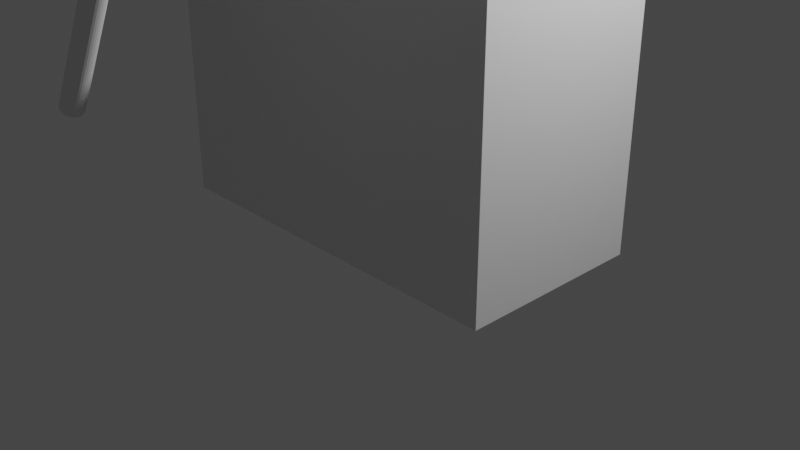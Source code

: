 # Source: test.blend  (saved by Blender 2.81.16; exported with 4.5.12 LTS)
import bpy
from mathutils import Matrix  # noqa: F401  (used for matrix-valued properties, if any)

bpy.ops.wm.read_factory_settings(use_empty=True)
scene = bpy.context.scene
scene.name = 'Scene'

# ---- collections
col_collection = bpy.data.collections.new('Collection'); scene.collection.children.link(col_collection)

# ---- materials (node trees are filled in below, after node groups)
mat_material = bpy.data.materials.new('Material')
mat_material.alpha_threshold = 0.0
mat_material.use_transparent_shadow = False
mat_material.line_color = (0.0, 0.0, 0.0, 1.0)

# ---- material node trees
mat_material.use_nodes = True; mat_material.node_tree.nodes.clear()
_N = mat_material.node_tree.nodes; _L = mat_material.node_tree.links
n0 = _N.new('ShaderNodeOutputMaterial'); n0.name = 'Material Output'; n0.location = (300, 300)
n1 = _N.new('ShaderNodeBsdfPrincipled'); n1.name = 'Principled BSDF'; n1.location = (10, 300)
n1.distribution = 'GGX'
n1.subsurface_method = 'BURLEY'
n1.inputs[2].default_value = 0.4
n1.inputs[3].default_value = 1.45
n1.inputs[27].default_value = (0.0, 0.0, 0.0, 1.0)
n1.inputs[28].default_value = 1.0
_L.new(n1.outputs[0], n0.inputs[0])
n0.is_active_output = True

# ---- world
world_world = bpy.data.worlds.new('World'); scene.world = world_world
world_world.use_nodes = True; world_world.node_tree.nodes.clear()
_N = world_world.node_tree.nodes; _L = world_world.node_tree.links
n0 = _N.new('ShaderNodeOutputWorld'); n0.name = 'World Output'; n0.location = (300, 300)
n1 = _N.new('ShaderNodeBackground'); n1.name = 'Background'; n1.location = (10, 300)
n1.inputs[0].default_value = (0.05088, 0.05088, 0.05088, 1.0)
_L.new(n1.outputs[0], n0.inputs[0])
n0.is_active_output = True
world_world.color = (0.05088, 0.05088, 0.05088)
world_world.use_sun_shadow = False
world_world.sun_shadow_jitter_overblur = 0.0

# ---- cameras
cam_camera = bpy.data.cameras.new('Camera')
cam_camera.clip_end = 100.0
cam_camera.ortho_scale = 7.314

# ---- lights
light_light = bpy.data.lights.new('Light', 'POINT')
light_light.transmission_factor = 0.0
light_light.energy = 1000.0
light_light.shadow_soft_size = 0.1
light_light.shadow_maximum_resolution = 0.006
light_light.use_absolute_resolution = True

# ---- meshes
me_cube = bpy.data.meshes.new('Cube')
me_cube.from_pydata([(-0.1684, -0.3705, 0.01568), (-0.1595, -0.3725, 0.01056), (-0.151, -0.3785, 0.005639), (-0.1431, -0.3882, 0.0011), (-0.1362, -0.4013, -0.002878), (-0.1306, -0.4172, -0.006142), (-0.1264, -0.4353, -0.008568), (-0.1238, -0.455, -0.01006), (-0.1229, -0.4755, -0.01057), (-0.1238, -0.496, -0.01006), (-0.1264, -0.5157, -0.008568), (-0.1306, -0.5339, -0.006142), (-0.1362, -0.5498, -0.002878), (-0.1431, -0.5628, 0.0011), (-0.151, -0.5725, 0.005639), (-0.1595, -0.5785, 0.01056), (-0.1684, -0.5805, 0.01568), (-0.1773, -0.5785, 0.02081), (-0.1858, -0.5725, 0.02573), (-0.1936, -0.5628, 0.03027), (-0.2005, -0.5498, 0.03425), (-0.2062, -0.5339, 0.03751), (-0.2104, -0.5157, 0.03994), (-0.213, -0.496, 0.04143), (-0.2138, -0.4755, 0.04193), (-0.213, -0.455, 0.04143), (-0.2104, -0.4353, 0.03994), (-0.2062, -0.4172, 0.03751), (-0.2005, -0.4013, 0.03425), (-0.1936, -0.3882, 0.03027), (-0.1858, -0.3785, 0.02573), (-0.1773, -0.3725, 0.02081), (-0.2059, 0.5681, -0.04469), (-0.1966, 0.566, -0.05006), (-0.1877, 0.5598, -0.05522), (-0.1794, 0.5496, -0.05997), (-0.1722, 0.5359, -0.06414), (-0.1663, 0.5193, -0.06756), (-0.1619, 0.5002, -0.0701), (-0.1592, 0.4796, -0.07166), (-0.1583, 0.4581, -0.07219), (-0.1592, 0.4367, -0.07166), (-0.1619, 0.4161, -0.0701), (-0.1663, 0.397, -0.06756), (-0.1722, 0.3804, -0.06414), (-0.1794, 0.3667, -0.05997), (-0.1877, 0.3565, -0.05522), (-0.1966, 0.3503, -0.05006), (-0.2059, 0.3481, -0.04469), (-0.2152, 0.3503, -0.03933), (-0.2241, 0.3565, -0.03417), (-0.2323, 0.3667, -0.02941), (-0.2396, 0.3804, -0.02525), (-0.2455, 0.397, -0.02183), (-0.2499, 0.4161, -0.01928), (-0.2526, 0.4367, -0.01772), (-0.2535, 0.4581, -0.01719), (-0.2526, 0.4796, -0.01772), (-0.2499, 0.5002, -0.01928), (-0.2455, 0.5193, -0.02183), (-0.2396, 0.5359, -0.02525), (-0.2323, 0.5496, -0.02941), (-0.2241, 0.5598, -0.03417), (-0.2152, 0.566, -0.03933), (-0.7493, -0.3705, 0.4088), (-0.7391, -0.3725, 0.4088), (-0.7293, -0.3785, 0.4088), (-0.7202, -0.3882, 0.4088), (-0.7122, -0.4013, 0.4088), (-0.7057, -0.4172, 0.4088), (-0.7008, -0.4353, 0.4088), (-0.6979, -0.455, 0.4088), (-0.6968, -0.4755, 0.4088), (-0.6979, -0.496, 0.4088), (-0.7008, -0.5157, 0.4088), (-0.7057, -0.5339, 0.4088), (-0.7122, -0.5498, 0.4088), (-0.7202, -0.5628, 0.4088), (-0.7293, -0.5725, 0.4088), (-0.7391, -0.5785, 0.4088), (-0.7493, -0.5805, 0.4088), (-0.7596, -0.5785, 0.4088), (-0.7694, -0.5725, 0.4088), (-0.7785, -0.5628, 0.4088), (-0.7865, -0.5498, 0.4088), (-0.793, -0.5339, 0.4088), (-0.7978, -0.5157, 0.4088), (-0.8008, -0.496, 0.4088), (-0.8018, -0.4755, 0.4088), (-0.8008, -0.455, 0.4088), (-0.7978, -0.4353, 0.4088), (-0.793, -0.4172, 0.4088), (-0.7865, -0.4013, 0.4088), (-0.7785, -0.3882, 0.4088), (-0.7694, -0.3785, 0.4088), (-0.7596, -0.3725, 0.4088), (-0.7493, 0.5681, 0.3338), (-0.7386, 0.566, 0.3338), (-0.7283, 0.5598, 0.3338), (-0.7188, 0.5496, 0.3338), (-0.7105, 0.5359, 0.3338), (-0.7036, 0.5193, 0.3338), (-0.6985, 0.5002, 0.3338), (-0.6954, 0.4796, 0.3338), (-0.6943, 0.4581, 0.3338), (-0.6954, 0.4367, 0.3338), (-0.6985, 0.4161, 0.3338), (-0.7036, 0.397, 0.3338), (-0.7105, 0.3804, 0.3338), (-0.7188, 0.3667, 0.3338), (-0.7283, 0.3565, 0.3338), (-0.7386, 0.3503, 0.3338), (-0.7493, 0.3481, 0.3338), (-0.7601, 0.3503, 0.3338), (-0.7704, 0.3565, 0.3338), (-0.7799, 0.3667, 0.3338), (-0.7882, 0.3804, 0.3338), (-0.7951, 0.397, 0.3338), (-0.8002, 0.4161, 0.3338), (-0.8033, 0.4367, 0.3338), (-0.8043, 0.4581, 0.3338), (-0.8033, 0.4796, 0.3338), (-0.8002, 0.5002, 0.3338), (-0.7951, 0.5193, 0.3338), (-0.7882, 0.5359, 0.3338), (-0.7799, 0.5496, 0.3338), (-0.7704, 0.5598, 0.3338), (-0.7601, 0.566, 0.3338), (1.0, 1.0, 1.0), (1.0, 1.0, -1.0), (1.0, -1.0, 1.0), (1.0, -1.0, -1.0), (-1.0, 1.0, 1.0), (-1.0, 1.0, -1.0), (-1.0, -1.0, 1.0), (-1.0, -1.0, -1.0), (-0.7036, 0.397, 1.0), (-0.7493, 0.5681, 1.0), (-0.7601, 0.566, 1.0), (-0.7704, 0.5598, 1.0), (-0.8002, 0.4161, 1.0), (-0.7951, 0.397, 1.0), (-0.8033, 0.4367, 1.0), (-0.7882, 0.3804, 1.0), (-0.7601, 0.3503, 1.0), (-0.7493, 0.3481, 1.0), (-0.7704, 0.3565, 1.0), (-0.6954, 0.4796, 1.0), (-0.7188, 0.5496, 1.0), (-0.6943, 0.4581, 1.0), (-0.6985, 0.5002, 1.0), (-0.7386, 0.3503, 1.0), (-0.7882, 0.5359, 1.0), (-0.7799, 0.5496, 1.0), (-0.7951, 0.5193, 1.0), (-0.6954, 0.4367, 1.0), (-0.7188, 0.3667, 1.0), (-0.7105, 0.3804, 1.0), (-0.6985, 0.4161, 1.0), (-0.8043, 0.4581, 1.0), (-0.7799, 0.3667, 1.0), (-0.8033, 0.4796, 1.0), (-0.7105, 0.5359, 1.0), (-0.7283, 0.3565, 1.0), (-0.7036, 0.5193, 1.0), (-0.8002, 0.5002, 1.0), (-0.7283, 0.5598, 1.0), (-0.7386, 0.566, 1.0), (-0.7057, -0.5339, 1.0), (-0.7493, -0.3705, 1.0), (-0.7596, -0.3725, 1.0), (-0.7694, -0.3785, 1.0), (-0.7978, -0.5157, 1.0), (-0.793, -0.5339, 1.0), (-0.8008, -0.496, 1.0), (-0.7865, -0.5498, 1.0), (-0.7596, -0.5785, 1.0), (-0.7493, -0.5805, 1.0), (-0.7694, -0.5725, 1.0), (-0.6979, -0.455, 1.0), (-0.7202, -0.3882, 1.0), (-0.6968, -0.4755, 1.0), (-0.7008, -0.4353, 1.0), (-0.7391, -0.5785, 1.0), (-0.7865, -0.4013, 1.0), (-0.7785, -0.3882, 1.0), (-0.793, -0.4172, 1.0), (-0.6979, -0.496, 1.0), (-0.7202, -0.5628, 1.0), (-0.7122, -0.5498, 1.0), (-0.7008, -0.5157, 1.0), (-0.8018, -0.4755, 1.0), (-0.7785, -0.5628, 1.0), (-0.8008, -0.455, 1.0), (-0.7122, -0.4013, 1.0), (-0.7293, -0.5725, 1.0), (-0.7057, -0.4172, 1.0), (-0.7978, -0.4353, 1.0), (-0.7293, -0.3785, 1.0), (-0.7391, -0.3725, 1.0), (0.4326, 0.5496, 1.0), (0.4216, 0.3565, 1.0), (0.4422, 0.5359, 1.0), (0.4326, 0.3667, 1.0), (0.4501, 0.5193, 1.0), (0.4422, 0.3804, 1.0), (0.4559, 0.5002, 1.0), (0.4501, 0.397, 1.0), (0.4559, 0.4161, 1.0), (0.4596, 0.4796, 1.0), (0.4596, 0.4367, 1.0), (0.4608, 0.4581, 1.0), (0.3849, 0.566, 1.0), (0.3973, 0.3481, 1.0), (0.4097, 0.566, 1.0), (0.3973, 0.5681, 1.0), (0.4097, 0.3503, 1.0), (0.4216, 0.5598, 1.0), (0.373, 0.3565, 1.0), (0.3849, 0.3503, 1.0), (0.362, 0.3667, 1.0), (0.373, 0.5598, 1.0), (0.3524, 0.5359, 1.0), (0.3445, 0.5193, 1.0), (0.3524, 0.3804, 1.0), (0.362, 0.5496, 1.0), (0.3445, 0.397, 1.0), (0.335, 0.4796, 1.0), (0.3386, 0.5002, 1.0), (0.3386, 0.4161, 1.0), (0.3338, 0.4581, 1.0), (0.335, 0.4367, 1.0), (0.4336, -0.3882, 1.0), (0.4231, -0.5725, 1.0), (0.4428, -0.4013, 1.0), (0.4336, -0.5628, 1.0), (0.4503, -0.4172, 1.0), (0.4428, -0.5498, 1.0), (0.4559, -0.4353, 1.0), (0.4503, -0.5339, 1.0), (0.4559, -0.5157, 1.0), (0.4594, -0.455, 1.0), (0.4594, -0.496, 1.0), (0.4605, -0.4755, 1.0), (0.3881, -0.5785, 1.0), (0.3999, -0.5805, 1.0), (0.4117, -0.3725, 1.0), (0.3999, -0.3705, 1.0), (0.4117, -0.5785, 1.0), (0.4231, -0.3785, 1.0), (0.3767, -0.5725, 1.0), (0.3881, -0.3725, 1.0), (0.3662, -0.3882, 1.0), (0.3662, -0.5628, 1.0), (0.3767, -0.3785, 1.0), (0.357, -0.4013, 1.0), (0.3495, -0.4172, 1.0), (0.357, -0.5498, 1.0), (0.3495, -0.5339, 1.0), (0.3405, -0.455, 1.0), (0.3439, -0.4353, 1.0), (0.3439, -0.5157, 1.0), (0.3393, -0.4755, 1.0), (0.3405, -0.496, 1.0)], [], [(0, 1, 246, 247), (1, 2, 249, 246), (2, 3, 232, 249), (3, 4, 234, 232), (4, 5, 236, 234), (5, 6, 238, 236), (6, 7, 241, 238), (7, 8, 243, 241), (8, 9, 242, 243), (9, 10, 240, 242), (10, 11, 239, 240), (11, 12, 237, 239), (12, 13, 235, 237), (13, 14, 233, 235), (14, 15, 248, 233), (15, 16, 245, 248), (16, 17, 244, 245), (17, 18, 250, 244), (18, 19, 253, 250), (19, 20, 257, 253), (20, 21, 258, 257), (21, 22, 261, 258), (22, 23, 263, 261), (23, 24, 262, 263), (24, 25, 259, 262), (25, 26, 260, 259), (26, 27, 256, 260), (27, 28, 255, 256), (28, 29, 252, 255), (29, 30, 254, 252), (30, 31, 251, 254), (31, 0, 247, 251), (0, 31, 30, 29, 28, 27, 26, 25, 24, 23, 22, 21, 20, 19, 18, 17, 16, 15, 14, 13, 12, 11, 10, 9, 8, 7, 6, 5, 4, 3, 2, 1), (32, 33, 214, 215), (33, 34, 217, 214), (34, 35, 200, 217), (35, 36, 202, 200), (36, 37, 204, 202), (37, 38, 206, 204), (38, 39, 209, 206), (39, 40, 211, 209), (40, 41, 210, 211), (41, 42, 208, 210), (42, 43, 207, 208), (43, 44, 205, 207), (44, 45, 203, 205), (45, 46, 201, 203), (46, 47, 216, 201), (47, 48, 213, 216), (48, 49, 219, 213), (49, 50, 218, 219), (50, 51, 220, 218), (51, 52, 224, 220), (52, 53, 226, 224), (53, 54, 229, 226), (54, 55, 231, 229), (55, 56, 230, 231), (56, 57, 227, 230), (57, 58, 228, 227), (58, 59, 223, 228), (59, 60, 222, 223), (60, 61, 225, 222), (61, 62, 221, 225), (62, 63, 212, 221), (63, 32, 215, 212), (32, 63, 62, 61, 60, 59, 58, 57, 56, 55, 54, 53, 52, 51, 50, 49, 48, 47, 46, 45, 44, 43, 42, 41, 40, 39, 38, 37, 36, 35, 34, 33), (64, 65, 199, 169), (65, 66, 198, 199), (66, 67, 180, 198), (67, 68, 194, 180), (68, 69, 196, 194), (69, 70, 182, 196), (70, 71, 179, 182), (71, 72, 181, 179), (72, 73, 187, 181), (73, 74, 190, 187), (74, 75, 168, 190), (75, 76, 189, 168), (76, 77, 188, 189), (77, 78, 195, 188), (78, 79, 183, 195), (79, 80, 177, 183), (80, 81, 176, 177), (81, 82, 178, 176), (82, 83, 192, 178), (83, 84, 175, 192), (84, 85, 173, 175), (85, 86, 172, 173), (86, 87, 174, 172), (87, 88, 191, 174), (88, 89, 193, 191), (89, 90, 197, 193), (90, 91, 186, 197), (91, 92, 184, 186), (92, 93, 185, 184), (93, 94, 171, 185), (94, 95, 170, 171), (95, 64, 169, 170), (64, 95, 94, 93, 92, 91, 90, 89, 88, 87, 86, 85, 84, 83, 82, 81, 80, 79, 78, 77, 76, 75, 74, 73, 72, 71, 70, 69, 68, 67, 66, 65), (96, 97, 167, 137), (97, 98, 166, 167), (98, 99, 148, 166), (99, 100, 162, 148), (100, 101, 164, 162), (101, 102, 150, 164), (102, 103, 147, 150), (103, 104, 149, 147), (104, 105, 155, 149), (105, 106, 158, 155), (106, 107, 136, 158), (107, 108, 157, 136), (108, 109, 156, 157), (109, 110, 163, 156), (110, 111, 151, 163), (111, 112, 145, 151), (112, 113, 144, 145), (113, 114, 146, 144), (114, 115, 160, 146), (115, 116, 143, 160), (116, 117, 141, 143), (117, 118, 140, 141), (118, 119, 142, 140), (119, 120, 159, 142), (120, 121, 161, 159), (121, 122, 165, 161), (122, 123, 154, 165), (123, 124, 152, 154), (124, 125, 153, 152), (125, 126, 139, 153), (126, 127, 138, 139), (127, 96, 137, 138), (96, 127, 126, 125, 124, 123, 122, 121, 120, 119, 118, 117, 116, 115, 114, 113, 112, 111, 110, 109, 108, 107, 106, 105, 104, 103, 102, 101, 100, 99, 98, 97), (128, 132, 159, 161, 165, 154, 152, 153, 139, 138, 137, 167, 166, 148, 162, 164, 150, 147, 149), (131, 130, 134, 135), (135, 134, 132, 133), (133, 129, 131, 135), (129, 128, 130, 131), (133, 132, 128, 129), (149, 230, 227, 228, 223, 222, 225, 221, 212, 215, 214, 217, 200, 202, 204, 206, 209, 211, 128), (130, 181, 187, 190, 168, 189, 188, 195, 183, 177, 176, 178, 192, 175, 173, 172, 174, 191, 134), (128, 211, 210, 208, 207, 205, 203, 201, 216, 213, 219, 218, 220, 224, 226, 229, 231, 230, 149, 155, 158, 136, 157, 156, 163, 151, 145, 144, 146, 160, 143, 141, 140, 142, 159, 132, 134, 191, 193, 197, 186, 184, 185, 171, 170, 169, 199, 198, 180, 194, 196, 182, 179, 181, 262, 259, 260, 256, 255, 252, 254, 251, 247, 246, 249, 232, 234, 236, 238, 241, 243, 130), (130, 243, 242, 240, 239, 237, 235, 233, 248, 245, 244, 250, 253, 257, 258, 261, 263, 262, 181)])
_uv = me_cube.uv_layers.new(name='UVMap')
_uv.uv.foreach_set('vector', [1.0, 0.5, 0.9688, 0.5, 0.9688, 0.6813, 1.0, 0.6804, 0.9688, 0.5, 0.9375, 0.5, 0.9375, 0.6823, 0.9688, 0.6813, 0.9375, 0.5, 0.9062, 0.5, 0.9062, 0.6831, 0.9375, 0.6823, 0.9062, 0.5, 0.875, 0.5, 0.875, 0.6838, 0.9062, 0.6831, 0.875, 0.5, 0.8438, 0.5, 0.8438, 0.6844, 0.875, 0.6838, 0.8438, 0.5, 0.8125, 0.5, 0.8125, 0.6849, 0.8438, 0.6844, 0.8125, 0.5, 0.7812, 0.5, 0.7812, 0.6851, 0.8125, 0.6849, 0.7812, 0.5, 0.75, 0.5, 0.75, 0.6852, 0.7812, 0.6851, 0.75, 0.5, 0.7188, 0.5, 0.7188, 0.6851, 0.75, 0.6852, 0.7188, 0.5, 0.6875, 0.5, 0.6875, 0.6849, 0.7188, 0.6851, 0.6875, 0.5, 0.6562, 0.5, 0.6562, 0.6844, 0.6875, 0.6849, 0.6562, 0.5, 0.625, 0.5, 0.625, 0.6838, 0.6562, 0.6844, 0.625, 0.5, 0.5938, 0.5, 0.5938, 0.6831, 0.625, 0.6838, 0.5938, 0.5, 0.5625, 0.5, 0.5625, 0.6823, 0.5938, 0.6831, 0.5625, 0.5, 0.5312, 0.5, 0.5312, 0.6813, 0.5625, 0.6823, 0.5312, 0.5, 0.5, 0.5, 0.5, 0.6804, 0.5312, 0.6813, 0.5, 0.5, 0.4688, 0.5, 0.4688, 0.6795, 0.5, 0.6804, 0.4688, 0.5, 0.4375, 0.5, 0.4375, 0.6786, 0.4688, 0.6795, 0.4375, 0.5, 0.4062, 0.5, 0.4062, 0.6777, 0.4375, 0.6786, 0.4062, 0.5, 0.375, 0.5, 0.375, 0.677, 0.4062, 0.6777, 0.375, 0.5, 0.3438, 0.5, 0.3438, 0.6764, 0.375, 0.677, 0.3438, 0.5, 0.3125, 0.5, 0.3125, 0.676, 0.3438, 0.6764, 0.3125, 0.5, 0.2812, 0.5, 0.2812, 0.6757, 0.3125, 0.676, 0.2812, 0.5, 0.25, 0.5, 0.25, 0.6756, 0.2812, 0.6757, 0.25, 0.5, 0.2188, 0.5, 0.2188, 0.6757, 0.25, 0.6756, 0.2188, 0.5, 0.1875, 0.5, 0.1875, 0.676, 0.2188, 0.6757, 0.1875, 0.5, 0.1562, 0.5, 0.1562, 0.6764, 0.1875, 0.676, 0.1562, 0.5, 0.125, 0.5, 0.125, 0.677, 0.1562, 0.6764, 0.125, 0.5, 0.09375, 0.5, 0.09375, 0.6777, 0.125, 0.677, 0.09375, 0.5, 0.0625, 0.5, 0.0625, 0.6786, 0.09375, 0.6777, 0.0625, 0.5, 0.03125, 0.5, 0.03125, 0.6795, 0.0625, 0.6786, 0.03125, 0.5, 0.0, 0.5, 0.0, 0.6804, 0.03125, 0.6795, 0.75, 0.49, 0.7032, 0.4854, 0.6582, 0.4717, 0.6167, 0.4496, 0.5803, 0.4197, 0.5504, 0.3833, 0.5283, 0.3418, 0.5146, 0.2968, 0.51, 0.25, 0.5146, 0.2032, 0.5283, 0.1582, 0.5504, 0.1167, 0.5803, 0.08029, 0.6167, 0.05045, 0.6582, 0.02827, 0.7032, 0.01461, 0.75, 0.01, 0.7968, 0.01461, 0.8418, 0.02827, 0.8833, 0.05045, 0.9197, 0.08029, 0.9496, 0.1167, 0.9717, 0.1582, 0.9854, 0.2032, 0.99, 0.25, 0.9854, 0.2968, 0.9717, 0.3418, 0.9496, 0.3833, 0.9197, 0.4197, 0.8833, 0.4496, 0.8418, 0.4717, 0.7968, 0.4854, 1.0, 0.5, 0.9688, 0.5, 0.9688, 0.6837, 1.0, 0.6828, 0.9688, 0.5, 0.9375, 0.5, 0.9375, 0.6846, 0.9688, 0.6837, 0.9375, 0.5, 0.9062, 0.5, 0.9062, 0.6854, 0.9375, 0.6846, 0.9062, 0.5, 0.875, 0.5, 0.875, 0.6862, 0.9062, 0.6854, 0.875, 0.5, 0.8438, 0.5, 0.8438, 0.6868, 0.875, 0.6862, 0.8438, 0.5, 0.8125, 0.5, 0.8125, 0.6872, 0.8438, 0.6868, 0.8125, 0.5, 0.7812, 0.5, 0.7812, 0.6875, 0.8125, 0.6872, 0.7812, 0.5, 0.75, 0.5, 0.75, 0.6876, 0.7812, 0.6875, 0.75, 0.5, 0.7188, 0.5, 0.7188, 0.6875, 0.75, 0.6876, 0.7188, 0.5, 0.6875, 0.5, 0.6875, 0.6872, 0.7188, 0.6875, 0.6875, 0.5, 0.6562, 0.5, 0.6562, 0.6868, 0.6875, 0.6872, 0.6562, 0.5, 0.625, 0.5, 0.625, 0.6862, 0.6562, 0.6868, 0.625, 0.5, 0.5938, 0.5, 0.5938, 0.6854, 0.625, 0.6862, 0.5938, 0.5, 0.5625, 0.5, 0.5625, 0.6846, 0.5938, 0.6854, 0.5625, 0.5, 0.5312, 0.5, 0.5312, 0.6837, 0.5625, 0.6846, 0.5312, 0.5, 0.5, 0.5, 0.5, 0.6828, 0.5312, 0.6837, 0.5, 0.5, 0.4688, 0.5, 0.4688, 0.6818, 0.5, 0.6828, 0.4688, 0.5, 0.4375, 0.5, 0.4375, 0.6809, 0.4688, 0.6818, 0.4375, 0.5, 0.4062, 0.5, 0.4062, 0.6801, 0.4375, 0.6809, 0.4062, 0.5, 0.375, 0.5, 0.375, 0.6794, 0.4062, 0.6801, 0.375, 0.5, 0.3438, 0.5, 0.3438, 0.6788, 0.375, 0.6794, 0.3438, 0.5, 0.3125, 0.5, 0.3125, 0.6783, 0.3438, 0.6788, 0.3125, 0.5, 0.2812, 0.5, 0.2812, 0.6781, 0.3125, 0.6783, 0.2812, 0.5, 0.25, 0.5, 0.25, 0.678, 0.2812, 0.6781, 0.25, 0.5, 0.2188, 0.5, 0.2188, 0.6781, 0.25, 0.678, 0.2188, 0.5, 0.1875, 0.5, 0.1875, 0.6783, 0.2188, 0.6781, 0.1875, 0.5, 0.1562, 0.5, 0.1562, 0.6788, 0.1875, 0.6783, 0.1562, 0.5, 0.125, 0.5, 0.125, 0.6794, 0.1562, 0.6788, 0.125, 0.5, 0.09375, 0.5, 0.09375, 0.6801, 0.125, 0.6794, 0.09375, 0.5, 0.0625, 0.5, 0.0625, 0.6809, 0.09375, 0.6801, 0.0625, 0.5, 0.03125, 0.5, 0.03125, 0.6818, 0.0625, 0.6809, 0.03125, 0.5, 0.0, 0.5, 0.0, 0.6828, 0.03125, 0.6818, 0.75, 0.49, 0.7032, 0.4854, 0.6582, 0.4717, 0.6167, 0.4496, 0.5803, 0.4197, 0.5504, 0.3833, 0.5283, 0.3418, 0.5146, 0.2968, 0.51, 0.25, 0.5146, 0.2032, 0.5283, 0.1582, 0.5504, 0.1167, 0.5803, 0.08029, 0.6167, 0.05045, 0.6582, 0.02827, 0.7032, 0.01461, 0.75, 0.01, 0.7968, 0.01461, 0.8418, 0.02827, 0.8833, 0.05045, 0.9197, 0.08029, 0.9496, 0.1167, 0.9717, 0.1582, 0.9854, 0.2032, 0.99, 0.25, 0.9854, 0.2968, 0.9717, 0.3418, 0.9496, 0.3833, 0.9197, 0.4197, 0.8833, 0.4496, 0.8418, 0.4717, 0.7968, 0.4854, 1.0, 0.5, 0.9688, 0.5, 0.9688, 0.5938, 1.0, 0.5938, 0.9688, 0.5, 0.9375, 0.5, 0.9375, 0.5938, 0.9688, 0.5938, 0.9375, 0.5, 0.9062, 0.5, 0.9062, 0.5938, 0.9375, 0.5938, 0.9062, 0.5, 0.875, 0.5, 0.875, 0.5938, 0.9062, 0.5938, 0.875, 0.5, 0.8438, 0.5, 0.8438, 0.5938, 0.875, 0.5938, 0.8438, 0.5, 0.8125, 0.5, 0.8125, 0.5938, 0.8438, 0.5938, 0.8125, 0.5, 0.7812, 0.5, 0.7812, 0.5938, 0.8125, 0.5938, 0.7812, 0.5, 0.75, 0.5, 0.75, 0.5938, 0.7812, 0.5938, 0.75, 0.5, 0.7188, 0.5, 0.7188, 0.5938, 0.75, 0.5938, 0.7188, 0.5, 0.6875, 0.5, 0.6875, 0.5938, 0.7188, 0.5938, 0.6875, 0.5, 0.6562, 0.5, 0.6562, 0.5938, 0.6875, 0.5938, 0.6562, 0.5, 0.625, 0.5, 0.625, 0.5938, 0.6562, 0.5938, 0.625, 0.5, 0.5938, 0.5, 0.5938, 0.5938, 0.625, 0.5938, 0.5938, 0.5, 0.5625, 0.5, 0.5625, 0.5938, 0.5938, 0.5938, 0.5625, 0.5, 0.5312, 0.5, 0.5312, 0.5938, 0.5625, 0.5938, 0.5312, 0.5, 0.5, 0.5, 0.5, 0.5938, 0.5312, 0.5938, 0.5, 0.5, 0.4688, 0.5, 0.4688, 0.5938, 0.5, 0.5938, 0.4688, 0.5, 0.4375, 0.5, 0.4375, 0.5938, 0.4688, 0.5938, 0.4375, 0.5, 0.4062, 0.5, 0.4062, 0.5938, 0.4375, 0.5938, 0.4062, 0.5, 0.375, 0.5, 0.375, 0.5938, 0.4062, 0.5938, 0.375, 0.5, 0.3438, 0.5, 0.3438, 0.5938, 0.375, 0.5938, 0.3438, 0.5, 0.3125, 0.5, 0.3125, 0.5938, 0.3438, 0.5938, 0.3125, 0.5, 0.2812, 0.5, 0.2812, 0.5938, 0.3125, 0.5938, 0.2812, 0.5, 0.25, 0.5, 0.25, 0.5938, 0.2812, 0.5938, 0.25, 0.5, 0.2188, 0.5, 0.2188, 0.5938, 0.25, 0.5938, 0.2188, 0.5, 0.1875, 0.5, 0.1875, 0.5938, 0.2188, 0.5938, 0.1875, 0.5, 0.1562, 0.5, 0.1562, 0.5938, 0.1875, 0.5938, 0.1562, 0.5, 0.125, 0.5, 0.125, 0.5938, 0.1562, 0.5938, 0.125, 0.5, 0.09375, 0.5, 0.09375, 0.5938, 0.125, 0.5938, 0.09375, 0.5, 0.0625, 0.5, 0.0625, 0.5938, 0.09375, 0.5938, 0.0625, 0.5, 0.03125, 0.5, 0.03125, 0.5938, 0.0625, 0.5938, 0.03125, 0.5, 0.0, 0.5, 0.0, 0.5938, 0.03125, 0.5938, 0.75, 0.49, 0.7032, 0.4854, 0.6582, 0.4717, 0.6167, 0.4496, 0.5803, 0.4197, 0.5504, 0.3833, 0.5283, 0.3418, 0.5146, 0.2968, 0.51, 0.25, 0.5146, 0.2032, 0.5283, 0.1582, 0.5504, 0.1167, 0.5803, 0.08029, 0.6167, 0.05045, 0.6582, 0.02827, 0.7032, 0.01461, 0.75, 0.01, 0.7968, 0.01461, 0.8418, 0.02827, 0.8833, 0.05045, 0.9197, 0.08029, 0.9496, 0.1167, 0.9717, 0.1582, 0.9854, 0.2032, 0.99, 0.25, 0.9854, 0.2968, 0.9717, 0.3418, 0.9496, 0.3833, 0.9197, 0.4197, 0.8833, 0.4496, 0.8418, 0.4717, 0.7968, 0.4854, 1.0, 0.5, 0.9688, 0.5, 0.9688, 0.6009, 1.0, 0.6009, 0.9688, 0.5, 0.9375, 0.5, 0.9375, 0.6009, 0.9688, 0.6009, 0.9375, 0.5, 0.9062, 0.5, 0.9062, 0.6009, 0.9375, 0.6009, 0.9062, 0.5, 0.875, 0.5, 0.875, 0.6009, 0.9062, 0.6009, 0.875, 0.5, 0.8438, 0.5, 0.8438, 0.6009, 0.875, 0.6009, 0.8438, 0.5, 0.8125, 0.5, 0.8125, 0.6009, 0.8438, 0.6009, 0.8125, 0.5, 0.7812, 0.5, 0.7812, 0.6009, 0.8125, 0.6009, 0.7812, 0.5, 0.75, 0.5, 0.75, 0.6009, 0.7812, 0.6009, 0.75, 0.5, 0.7188, 0.5, 0.7188, 0.6009, 0.75, 0.6009, 0.7188, 0.5, 0.6875, 0.5, 0.6875, 0.6009, 0.7188, 0.6009, 0.6875, 0.5, 0.6562, 0.5, 0.6562, 0.6009, 0.6875, 0.6009, 0.6562, 0.5, 0.625, 0.5, 0.625, 0.6009, 0.6562, 0.6009, 0.625, 0.5, 0.5938, 0.5, 0.5938, 0.6009, 0.625, 0.6009, 0.5938, 0.5, 0.5625, 0.5, 0.5625, 0.6009, 0.5938, 0.6009, 0.5625, 0.5, 0.5312, 0.5, 0.5312, 0.6009, 0.5625, 0.6009, 0.5312, 0.5, 0.5, 0.5, 0.5, 0.6009, 0.5312, 0.6009, 0.5, 0.5, 0.4688, 0.5, 0.4688, 0.6009, 0.5, 0.6009, 0.4688, 0.5, 0.4375, 0.5, 0.4375, 0.6009, 0.4688, 0.6009, 0.4375, 0.5, 0.4062, 0.5, 0.4062, 0.6009, 0.4375, 0.6009, 0.4062, 0.5, 0.375, 0.5, 0.375, 0.6009, 0.4062, 0.6009, 0.375, 0.5, 0.3438, 0.5, 0.3438, 0.6009, 0.375, 0.6009, 0.3438, 0.5, 0.3125, 0.5, 0.3125, 0.6009, 0.3438, 0.6009, 0.3125, 0.5, 0.2812, 0.5, 0.2812, 0.6009, 0.3125, 0.6009, 0.2812, 0.5, 0.25, 0.5, 0.25, 0.6009, 0.2812, 0.6009, 0.25, 0.5, 0.2188, 0.5, 0.2188, 0.6009, 0.25, 0.6009, 0.2188, 0.5, 0.1875, 0.5, 0.1875, 0.6009, 0.2188, 0.6009, 0.1875, 0.5, 0.1562, 0.5, 0.1562, 0.6009, 0.1875, 0.6009, 0.1562, 0.5, 0.125, 0.5, 0.125, 0.6009, 0.1562, 0.6009, 0.125, 0.5, 0.09375, 0.5, 0.09375, 0.6009, 0.125, 0.6009, 0.09375, 0.5, 0.0625, 0.5, 0.0625, 0.6009, 0.09375, 0.6009, 0.0625, 0.5, 0.03125, 0.5, 0.03125, 0.6009, 0.0625, 0.6009, 0.03125, 0.5, 0.0, 0.5, 0.0, 0.6009, 0.03125, 0.6009, 0.75, 0.49, 0.7032, 0.4854, 0.6582, 0.4717, 0.6167, 0.4496, 0.5803, 0.4197, 0.5504, 0.3833, 0.5283, 0.3418, 0.5146, 0.2968, 0.51, 0.25, 0.5146, 0.2032, 0.5283, 0.1582, 0.5504, 0.1167, 0.5803, 0.08029, 0.6167, 0.05045, 0.6582, 0.02827, 0.7032, 0.01461, 0.75, 0.01, 0.7968, 0.01461, 0.8418, 0.02827, 0.8833, 0.05045, 0.9197, 0.08029, 0.9496, 0.1167, 0.9717, 0.1582, 0.9854, 0.2032, 0.99, 0.25, 0.9854, 0.2968, 0.9717, 0.3418, 0.9496, 0.3833, 0.9197, 0.4197, 0.8833, 0.4496, 0.8418, 0.4717, 0.7968, 0.4854, 0.625, 0.5, 0.875, 0.5, 0.8505, 0.5677, 0.8504, 0.565, 0.85, 0.5625, 0.8494, 0.5601, 0.8485, 0.558, 0.8475, 0.5563, 0.8463, 0.555, 0.845, 0.5542, 0.8437, 0.554, 0.8423, 0.5542, 0.841, 0.555, 0.8398, 0.5563, 0.8388, 0.558, 0.838, 0.5601, 0.8373, 0.5625, 0.8369, 0.565, 0.8368, 0.5677, 0.375, 0.75, 0.625, 0.75, 0.625, 1.0, 0.375, 1.0, 0.375, 0.0, 0.625, 0.0, 0.625, 0.25, 0.375, 0.25, 0.125, 0.5, 0.375, 0.5, 0.375, 0.75, 0.125, 0.75, 0.375, 0.5, 0.625, 0.5, 0.625, 0.75, 0.375, 0.75, 0.375, 0.25, 0.625, 0.25, 0.625, 0.5, 0.375, 0.5, 0.8368, 0.5677, 0.7083, 0.5677, 0.7081, 0.565, 0.7077, 0.5625, 0.7069, 0.5601, 0.706, 0.558, 0.7047, 0.5563, 0.7034, 0.555, 0.7019, 0.5543, 0.7003, 0.554, 0.6988, 0.5542, 0.6973, 0.555, 0.6959, 0.5563, 0.6947, 0.558, 0.6937, 0.5601, 0.693, 0.5625, 0.6926, 0.5651, 0.6924, 0.5677, 0.625, 0.5, 0.625, 0.75, 0.8371, 0.6844, 0.8372, 0.687, 0.8376, 0.6895, 0.8382, 0.6917, 0.839, 0.6937, 0.84, 0.6953, 0.8412, 0.6966, 0.8424, 0.6973, 0.8437, 0.6976, 0.8449, 0.6973, 0.8462, 0.6966, 0.8473, 0.6954, 0.8483, 0.6937, 0.8491, 0.6917, 0.8497, 0.6895, 0.8501, 0.687, 0.8502, 0.6844, 0.875, 0.75, 0.625, 0.5, 0.6924, 0.5677, 0.6926, 0.5704, 0.693, 0.573, 0.6937, 0.5754, 0.6947, 0.5775, 0.6959, 0.5791, 0.6973, 0.5804, 0.6988, 0.5812, 0.7003, 0.5815, 0.7019, 0.5812, 0.7034, 0.5804, 0.7048, 0.5792, 0.706, 0.5774, 0.7069, 0.5754, 0.7077, 0.573, 0.7081, 0.5704, 0.7083, 0.5677, 0.8368, 0.5677, 0.8369, 0.5704, 0.8373, 0.573, 0.838, 0.5754, 0.8388, 0.5775, 0.8398, 0.5792, 0.841, 0.5804, 0.8423, 0.5812, 0.8437, 0.5815, 0.845, 0.5812, 0.8463, 0.5804, 0.8475, 0.5792, 0.8485, 0.5775, 0.8494, 0.5754, 0.85, 0.573, 0.8504, 0.5704, 0.8505, 0.5677, 0.875, 0.5, 0.875, 0.75, 0.8502, 0.6844, 0.8501, 0.6819, 0.8497, 0.6794, 0.8491, 0.6771, 0.8483, 0.6752, 0.8473, 0.6735, 0.8462, 0.6723, 0.8449, 0.6715, 0.8437, 0.6713, 0.8424, 0.6716, 0.8412, 0.6723, 0.84, 0.6735, 0.839, 0.6752, 0.8382, 0.6771, 0.8376, 0.6794, 0.8372, 0.6819, 0.8371, 0.6844, 0.7076, 0.6844, 0.7074, 0.6819, 0.707, 0.6794, 0.7063, 0.6771, 0.7054, 0.6752, 0.7042, 0.6735, 0.7029, 0.6723, 0.7015, 0.6716, 0.7, 0.6713, 0.6985, 0.6716, 0.6971, 0.6723, 0.6958, 0.6735, 0.6947, 0.6752, 0.6937, 0.6771, 0.693, 0.6794, 0.6926, 0.6819, 0.6924, 0.6844, 0.625, 0.75, 0.625, 0.75, 0.6924, 0.6844, 0.6926, 0.687, 0.693, 0.6895, 0.6937, 0.6917, 0.6946, 0.6937, 0.6958, 0.6954, 0.6971, 0.6966, 0.6985, 0.6973, 0.7, 0.6976, 0.7015, 0.6973, 0.7029, 0.6966, 0.7042, 0.6954, 0.7054, 0.6937, 0.7063, 0.6917, 0.707, 0.6895, 0.7074, 0.687, 0.7076, 0.6844, 0.8371, 0.6844])
me_cube.materials.append(mat_material)
me_cube.use_remesh_preserve_volume = False
me_cube.use_remesh_preserve_attributes = False
me_cube.use_mirror_vertex_groups = False
me_cube.update()
me_cylinder = bpy.data.meshes.new('Cylinder')
me_cylinder.from_pydata([(0.0, 0.1, -3.0), (0.0, 0.1, 3.0), (0.01951, 0.09808, -3.0), (0.01951, 0.09808, 3.0), (0.03827, 0.09239, -3.0), (0.03827, 0.09239, 3.0), (0.05556, 0.08315, -3.0), (0.05556, 0.08315, 3.0), (0.07071, 0.07071, -3.0), (0.07071, 0.07071, 3.0), (0.08315, 0.05556, -3.0), (0.08315, 0.05556, 3.0), (0.09239, 0.03827, -3.0), (0.09239, 0.03827, 3.0), (0.09808, 0.01951, -3.0), (0.09808, 0.01951, 3.0), (0.1, 7.55e-09, -3.0), (0.1, 7.55e-09, 3.0), (0.09808, -0.01951, -3.0), (0.09808, -0.01951, 3.0), (0.09239, -0.03827, -3.0), (0.09239, -0.03827, 3.0), (0.08315, -0.05556, -3.0), (0.08315, -0.05556, 3.0), (0.07071, -0.07071, -3.0), (0.07071, -0.07071, 3.0), (0.05556, -0.08315, -3.0), (0.05556, -0.08315, 3.0), (0.03827, -0.09239, -3.0), (0.03827, -0.09239, 3.0), (0.01951, -0.09808, -3.0), (0.01951, -0.09808, 3.0), (-3.258e-08, -0.1, -3.0), (-3.258e-08, -0.1, 3.0), (-0.01951, -0.09808, -3.0), (-0.01951, -0.09808, 3.0), (-0.03827, -0.09239, -3.0), (-0.03827, -0.09239, 3.0), (-0.05556, -0.08315, -3.0), (-0.05556, -0.08315, 3.0), (-0.07071, -0.07071, -3.0), (-0.07071, -0.07071, 3.0), (-0.08315, -0.05556, -3.0), (-0.08315, -0.05556, 3.0), (-0.09239, -0.03827, -3.0), (-0.09239, -0.03827, 3.0), (-0.09808, -0.01951, -3.0), (-0.09808, -0.01951, 3.0), (-0.1, 9.656e-08, -3.0), (-0.1, 9.656e-08, 3.0), (-0.09808, 0.01951, -3.0), (-0.09808, 0.01951, 3.0), (-0.09239, 0.03827, -3.0), (-0.09239, 0.03827, 3.0), (-0.08315, 0.05556, -3.0), (-0.08315, 0.05556, 3.0), (-0.07071, 0.07071, -3.0), (-0.07071, 0.07071, 3.0), (-0.05556, 0.08315, -3.0), (-0.05556, 0.08315, 3.0), (-0.03827, 0.09239, -3.0), (-0.03827, 0.09239, 3.0), (-0.01951, 0.09808, -3.0), (-0.01951, 0.09808, 3.0)], [], [(0, 1, 3, 2), (2, 3, 5, 4), (4, 5, 7, 6), (6, 7, 9, 8), (8, 9, 11, 10), (10, 11, 13, 12), (12, 13, 15, 14), (14, 15, 17, 16), (16, 17, 19, 18), (18, 19, 21, 20), (20, 21, 23, 22), (22, 23, 25, 24), (24, 25, 27, 26), (26, 27, 29, 28), (28, 29, 31, 30), (30, 31, 33, 32), (32, 33, 35, 34), (34, 35, 37, 36), (36, 37, 39, 38), (38, 39, 41, 40), (40, 41, 43, 42), (42, 43, 45, 44), (44, 45, 47, 46), (46, 47, 49, 48), (48, 49, 51, 50), (50, 51, 53, 52), (52, 53, 55, 54), (54, 55, 57, 56), (56, 57, 59, 58), (58, 59, 61, 60), (3, 1, 63, 61, 59, 57, 55, 53, 51, 49, 47, 45, 43, 41, 39, 37, 35, 33, 31, 29, 27, 25, 23, 21, 19, 17, 15, 13, 11, 9, 7, 5), (60, 61, 63, 62), (62, 63, 1, 0), (0, 2, 4, 6, 8, 10, 12, 14, 16, 18, 20, 22, 24, 26, 28, 30, 32, 34, 36, 38, 40, 42, 44, 46, 48, 50, 52, 54, 56, 58, 60, 62)])
_uv = me_cylinder.uv_layers.new(name='UVMap')
_uv.uv.foreach_set('vector', [1.0, 0.5, 1.0, 1.0, 0.9688, 1.0, 0.9688, 0.5, 0.9688, 0.5, 0.9688, 1.0, 0.9375, 1.0, 0.9375, 0.5, 0.9375, 0.5, 0.9375, 1.0, 0.9062, 1.0, 0.9062, 0.5, 0.9062, 0.5, 0.9062, 1.0, 0.875, 1.0, 0.875, 0.5, 0.875, 0.5, 0.875, 1.0, 0.8438, 1.0, 0.8438, 0.5, 0.8438, 0.5, 0.8438, 1.0, 0.8125, 1.0, 0.8125, 0.5, 0.8125, 0.5, 0.8125, 1.0, 0.7812, 1.0, 0.7812, 0.5, 0.7812, 0.5, 0.7812, 1.0, 0.75, 1.0, 0.75, 0.5, 0.75, 0.5, 0.75, 1.0, 0.7188, 1.0, 0.7188, 0.5, 0.7188, 0.5, 0.7188, 1.0, 0.6875, 1.0, 0.6875, 0.5, 0.6875, 0.5, 0.6875, 1.0, 0.6562, 1.0, 0.6562, 0.5, 0.6562, 0.5, 0.6562, 1.0, 0.625, 1.0, 0.625, 0.5, 0.625, 0.5, 0.625, 1.0, 0.5938, 1.0, 0.5938, 0.5, 0.5938, 0.5, 0.5938, 1.0, 0.5625, 1.0, 0.5625, 0.5, 0.5625, 0.5, 0.5625, 1.0, 0.5312, 1.0, 0.5312, 0.5, 0.5312, 0.5, 0.5312, 1.0, 0.5, 1.0, 0.5, 0.5, 0.5, 0.5, 0.5, 1.0, 0.4688, 1.0, 0.4688, 0.5, 0.4688, 0.5, 0.4688, 1.0, 0.4375, 1.0, 0.4375, 0.5, 0.4375, 0.5, 0.4375, 1.0, 0.4062, 1.0, 0.4062, 0.5, 0.4062, 0.5, 0.4062, 1.0, 0.375, 1.0, 0.375, 0.5, 0.375, 0.5, 0.375, 1.0, 0.3438, 1.0, 0.3438, 0.5, 0.3438, 0.5, 0.3438, 1.0, 0.3125, 1.0, 0.3125, 0.5, 0.3125, 0.5, 0.3125, 1.0, 0.2812, 1.0, 0.2812, 0.5, 0.2812, 0.5, 0.2812, 1.0, 0.25, 1.0, 0.25, 0.5, 0.25, 0.5, 0.25, 1.0, 0.2188, 1.0, 0.2188, 0.5, 0.2188, 0.5, 0.2188, 1.0, 0.1875, 1.0, 0.1875, 0.5, 0.1875, 0.5, 0.1875, 1.0, 0.1562, 1.0, 0.1562, 0.5, 0.1562, 0.5, 0.1562, 1.0, 0.125, 1.0, 0.125, 0.5, 0.125, 0.5, 0.125, 1.0, 0.09375, 1.0, 0.09375, 0.5, 0.09375, 0.5, 0.09375, 1.0, 0.0625, 1.0, 0.0625, 0.5, 0.2968, 0.4854, 0.25, 0.49, 0.2032, 0.4854, 0.1582, 0.4717, 0.1167, 0.4496, 0.08029, 0.4197, 0.05045, 0.3833, 0.02827, 0.3418, 0.01461, 0.2968, 0.01, 0.25, 0.01461, 0.2032, 0.02827, 0.1582, 0.05045, 0.1167, 0.08029, 0.08029, 0.1167, 0.05045, 0.1582, 0.02827, 0.2032, 0.01461, 0.25, 0.01, 0.2968, 0.01461, 0.3418, 0.02827, 0.3833, 0.05045, 0.4197, 0.08029, 0.4496, 0.1167, 0.4717, 0.1582, 0.4854, 0.2032, 0.49, 0.25, 0.4854, 0.2968, 0.4717, 0.3418, 0.4496, 0.3833, 0.4197, 0.4197, 0.3833, 0.4496, 0.3418, 0.4717, 0.0625, 0.5, 0.0625, 1.0, 0.03125, 1.0, 0.03125, 0.5, 0.03125, 0.5, 0.03125, 1.0, 0.0, 1.0, 0.0, 0.5, 0.75, 0.49, 0.7968, 0.4854, 0.8418, 0.4717, 0.8833, 0.4496, 0.9197, 0.4197, 0.9496, 0.3833, 0.9717, 0.3418, 0.9854, 0.2968, 0.99, 0.25, 0.9854, 0.2032, 0.9717, 0.1582, 0.9496, 0.1167, 0.9197, 0.08029, 0.8833, 0.05045, 0.8418, 0.02827, 0.7968, 0.01461, 0.75, 0.01, 0.7032, 0.01461, 0.6582, 0.02827, 0.6167, 0.05045, 0.5803, 0.08029, 0.5504, 0.1167, 0.5283, 0.1582, 0.5146, 0.2032, 0.51, 0.25, 0.5146, 0.2968, 0.5283, 0.3418, 0.5504, 0.3833, 0.5803, 0.4197, 0.6167, 0.4496, 0.6582, 0.4717, 0.7032, 0.4854])
me_cylinder.use_remesh_fix_poles = True
me_cylinder.use_remesh_preserve_attributes = False
me_cylinder.use_mirror_vertex_groups = False
me_cylinder.update()
me_cylinder_002 = bpy.data.meshes.new('Cylinder.002')
me_cylinder_002.from_pydata([(0.0, 0.1, -3.0), (0.0, 0.1, 3.0), (0.01951, 0.09808, -3.0), (0.01951, 0.09808, 3.0), (0.03827, 0.09239, -3.0), (0.03827, 0.09239, 3.0), (0.05556, 0.08315, -3.0), (0.05556, 0.08315, 3.0), (0.07071, 0.07071, -3.0), (0.07071, 0.07071, 3.0), (0.08315, 0.05556, -3.0), (0.08315, 0.05556, 3.0), (0.09239, 0.03827, -3.0), (0.09239, 0.03827, 3.0), (0.09808, 0.01951, -3.0), (0.09808, 0.01951, 3.0), (0.1, 7.55e-09, -3.0), (0.1, 7.55e-09, 3.0), (0.09808, -0.01951, -3.0), (0.09808, -0.01951, 3.0), (0.09239, -0.03827, -3.0), (0.09239, -0.03827, 3.0), (0.08315, -0.05556, -3.0), (0.08315, -0.05556, 3.0), (0.07071, -0.07071, -3.0), (0.07071, -0.07071, 3.0), (0.05556, -0.08315, -3.0), (0.05556, -0.08315, 3.0), (0.03827, -0.09239, -3.0), (0.03827, -0.09239, 3.0), (0.01951, -0.09808, -3.0), (0.01951, -0.09808, 3.0), (-3.258e-08, -0.1, -3.0), (-3.258e-08, -0.1, 3.0), (-0.01951, -0.09808, -3.0), (-0.01951, -0.09808, 3.0), (-0.03827, -0.09239, -3.0), (-0.03827, -0.09239, 3.0), (-0.05556, -0.08315, -3.0), (-0.05556, -0.08315, 3.0), (-0.07071, -0.07071, -3.0), (-0.07071, -0.07071, 3.0), (-0.08315, -0.05556, -3.0), (-0.08315, -0.05556, 3.0), (-0.09239, -0.03827, -3.0), (-0.09239, -0.03827, 3.0), (-0.09808, -0.01951, -3.0), (-0.09808, -0.01951, 3.0), (-0.1, 9.656e-08, -3.0), (-0.1, 9.656e-08, 3.0), (-0.09808, 0.01951, -3.0), (-0.09808, 0.01951, 3.0), (-0.09239, 0.03827, -3.0), (-0.09239, 0.03827, 3.0), (-0.08315, 0.05556, -3.0), (-0.08315, 0.05556, 3.0), (-0.07071, 0.07071, -3.0), (-0.07071, 0.07071, 3.0), (-0.05556, 0.08315, -3.0), (-0.05556, 0.08315, 3.0), (-0.03827, 0.09239, -3.0), (-0.03827, 0.09239, 3.0), (-0.01951, 0.09808, -3.0), (-0.01951, 0.09808, 3.0)], [], [(0, 1, 3, 2), (2, 3, 5, 4), (4, 5, 7, 6), (6, 7, 9, 8), (8, 9, 11, 10), (10, 11, 13, 12), (12, 13, 15, 14), (14, 15, 17, 16), (16, 17, 19, 18), (18, 19, 21, 20), (20, 21, 23, 22), (22, 23, 25, 24), (24, 25, 27, 26), (26, 27, 29, 28), (28, 29, 31, 30), (30, 31, 33, 32), (32, 33, 35, 34), (34, 35, 37, 36), (36, 37, 39, 38), (38, 39, 41, 40), (40, 41, 43, 42), (42, 43, 45, 44), (44, 45, 47, 46), (46, 47, 49, 48), (48, 49, 51, 50), (50, 51, 53, 52), (52, 53, 55, 54), (54, 55, 57, 56), (56, 57, 59, 58), (58, 59, 61, 60), (3, 1, 63, 61, 59, 57, 55, 53, 51, 49, 47, 45, 43, 41, 39, 37, 35, 33, 31, 29, 27, 25, 23, 21, 19, 17, 15, 13, 11, 9, 7, 5), (60, 61, 63, 62), (62, 63, 1, 0), (0, 2, 4, 6, 8, 10, 12, 14, 16, 18, 20, 22, 24, 26, 28, 30, 32, 34, 36, 38, 40, 42, 44, 46, 48, 50, 52, 54, 56, 58, 60, 62)])
_uv = me_cylinder_002.uv_layers.new(name='UVMap')
_uv.uv.foreach_set('vector', [1.0, 0.5, 1.0, 1.0, 0.9688, 1.0, 0.9688, 0.5, 0.9688, 0.5, 0.9688, 1.0, 0.9375, 1.0, 0.9375, 0.5, 0.9375, 0.5, 0.9375, 1.0, 0.9062, 1.0, 0.9062, 0.5, 0.9062, 0.5, 0.9062, 1.0, 0.875, 1.0, 0.875, 0.5, 0.875, 0.5, 0.875, 1.0, 0.8438, 1.0, 0.8438, 0.5, 0.8438, 0.5, 0.8438, 1.0, 0.8125, 1.0, 0.8125, 0.5, 0.8125, 0.5, 0.8125, 1.0, 0.7812, 1.0, 0.7812, 0.5, 0.7812, 0.5, 0.7812, 1.0, 0.75, 1.0, 0.75, 0.5, 0.75, 0.5, 0.75, 1.0, 0.7188, 1.0, 0.7188, 0.5, 0.7188, 0.5, 0.7188, 1.0, 0.6875, 1.0, 0.6875, 0.5, 0.6875, 0.5, 0.6875, 1.0, 0.6562, 1.0, 0.6562, 0.5, 0.6562, 0.5, 0.6562, 1.0, 0.625, 1.0, 0.625, 0.5, 0.625, 0.5, 0.625, 1.0, 0.5938, 1.0, 0.5938, 0.5, 0.5938, 0.5, 0.5938, 1.0, 0.5625, 1.0, 0.5625, 0.5, 0.5625, 0.5, 0.5625, 1.0, 0.5312, 1.0, 0.5312, 0.5, 0.5312, 0.5, 0.5312, 1.0, 0.5, 1.0, 0.5, 0.5, 0.5, 0.5, 0.5, 1.0, 0.4688, 1.0, 0.4688, 0.5, 0.4688, 0.5, 0.4688, 1.0, 0.4375, 1.0, 0.4375, 0.5, 0.4375, 0.5, 0.4375, 1.0, 0.4062, 1.0, 0.4062, 0.5, 0.4062, 0.5, 0.4062, 1.0, 0.375, 1.0, 0.375, 0.5, 0.375, 0.5, 0.375, 1.0, 0.3438, 1.0, 0.3438, 0.5, 0.3438, 0.5, 0.3438, 1.0, 0.3125, 1.0, 0.3125, 0.5, 0.3125, 0.5, 0.3125, 1.0, 0.2812, 1.0, 0.2812, 0.5, 0.2812, 0.5, 0.2812, 1.0, 0.25, 1.0, 0.25, 0.5, 0.25, 0.5, 0.25, 1.0, 0.2188, 1.0, 0.2188, 0.5, 0.2188, 0.5, 0.2188, 1.0, 0.1875, 1.0, 0.1875, 0.5, 0.1875, 0.5, 0.1875, 1.0, 0.1562, 1.0, 0.1562, 0.5, 0.1562, 0.5, 0.1562, 1.0, 0.125, 1.0, 0.125, 0.5, 0.125, 0.5, 0.125, 1.0, 0.09375, 1.0, 0.09375, 0.5, 0.09375, 0.5, 0.09375, 1.0, 0.0625, 1.0, 0.0625, 0.5, 0.2968, 0.4854, 0.25, 0.49, 0.2032, 0.4854, 0.1582, 0.4717, 0.1167, 0.4496, 0.08029, 0.4197, 0.05045, 0.3833, 0.02827, 0.3418, 0.01461, 0.2968, 0.01, 0.25, 0.01461, 0.2032, 0.02827, 0.1582, 0.05045, 0.1167, 0.08029, 0.08029, 0.1167, 0.05045, 0.1582, 0.02827, 0.2032, 0.01461, 0.25, 0.01, 0.2968, 0.01461, 0.3418, 0.02827, 0.3833, 0.05045, 0.4197, 0.08029, 0.4496, 0.1167, 0.4717, 0.1582, 0.4854, 0.2032, 0.49, 0.25, 0.4854, 0.2968, 0.4717, 0.3418, 0.4496, 0.3833, 0.4197, 0.4197, 0.3833, 0.4496, 0.3418, 0.4717, 0.0625, 0.5, 0.0625, 1.0, 0.03125, 1.0, 0.03125, 0.5, 0.03125, 0.5, 0.03125, 1.0, 0.0, 1.0, 0.0, 0.5, 0.75, 0.49, 0.7968, 0.4854, 0.8418, 0.4717, 0.8833, 0.4496, 0.9197, 0.4197, 0.9496, 0.3833, 0.9717, 0.3418, 0.9854, 0.2968, 0.99, 0.25, 0.9854, 0.2032, 0.9717, 0.1582, 0.9496, 0.1167, 0.9197, 0.08029, 0.8833, 0.05045, 0.8418, 0.02827, 0.7968, 0.01461, 0.75, 0.01, 0.7032, 0.01461, 0.6582, 0.02827, 0.6167, 0.05045, 0.5803, 0.08029, 0.5504, 0.1167, 0.5283, 0.1582, 0.5146, 0.2032, 0.51, 0.25, 0.5146, 0.2968, 0.5283, 0.3418, 0.5504, 0.3833, 0.5803, 0.4197, 0.6167, 0.4496, 0.6582, 0.4717, 0.7032, 0.4854])
me_cylinder_002.use_remesh_fix_poles = True
me_cylinder_002.use_remesh_preserve_attributes = False
me_cylinder_002.use_mirror_vertex_groups = False
me_cylinder_002.update()

# ---- objects
ob_cube = bpy.data.objects.new('Cube', me_cube)
ob_light = bpy.data.objects.new('Light', light_light)
ob_camera = bpy.data.objects.new('Camera', cam_camera)
ob_cylinder = bpy.data.objects.new('Cylinder', me_cylinder)
ob_cylinder_001 = bpy.data.objects.new('Cylinder.001', me_cylinder_002)

# ---- transforms, parenting, visibility, modifiers, constraints
ob_cube.location = (0.0, 0.0, 2.0)
ob_cube.scale = (2.0, 1.0, 2.0)
ob_cube.lock_rotations_4d = False
ob_cube.empty_display_type = 'ARROWS'
ob_cube.lineart.crease_threshold = 0.0
ob_light.location = (4.076, 1.005, 5.904)
ob_light.rotation_euler = (0.6503, 0.05522, 1.866)
ob_light.lock_rotations_4d = False
ob_light.empty_display_type = 'ARROWS'
ob_light.color = (0.0, 0.0, 0.0, 0.0)
ob_light.lineart.crease_threshold = 0.0
ob_camera.location = (7.359, -6.926, 4.958)
ob_camera.rotation_euler = (1.109, 0.0, 0.8149)
ob_camera.lock_rotations_4d = False
ob_camera.empty_display_type = 'ARROWS'
ob_camera.color = (0.0, 0.0, 0.0, 0.0)
ob_camera.display_type = 'WIRE'
ob_camera.lineart.crease_threshold = 0.0
ob_cylinder.location = (1.678, 2.075, 4.875)
ob_cylinder.rotation_euler = (2.079e-08, 0.5236, 7.757e-08)
ob_cylinder.scale = (1.1, 1.1, 1.1)
ob_cylinder.lineart.crease_threshold = 0.0
ob_cylinder_001.location = (1.049, -3.094, 4.568)
ob_cylinder_001.rotation_euler = (2.079e-08, 0.5236, 7.757e-08)
ob_cylinder_001.scale = (1.05, 1.05, 1.05)
ob_cylinder_001.lineart.crease_threshold = 0.0

# ---- collection membership
col_collection.objects.link(ob_cube)
col_collection.objects.link(ob_light)
col_collection.objects.link(ob_camera)
col_collection.objects.link(ob_cylinder)
col_collection.objects.link(ob_cylinder_001)

# ---- scene / render settings (as saved in the file)
scene.camera = ob_camera
scene.frame_start = 1; scene.frame_end = 250; scene.frame_set(1)
scene.render.engine = 'BLENDER_EEVEE_NEXT'
scene.cycles.use_denoising = False
scene.cycles.samples = 128
scene.cycles.sampling_pattern = 'TABULATED_SOBOL'
scene.cycles.use_adaptive_sampling = False
scene.cycles.use_light_tree = False
scene.view_settings.view_transform = 'Filmic'
bpy.context.view_layer.update()
